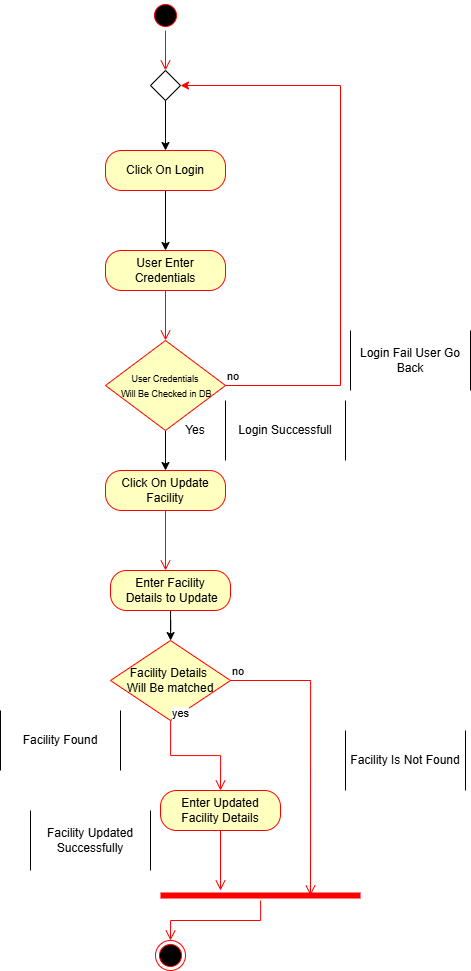

The diagram above was exported from draw.io. Its source (the exported page's mxGraphModel, read from the mxfile embedded in the PNG):
<mxGraphModel dx="1407" dy="1022" grid="1" gridSize="10" guides="1" tooltips="1" connect="1" arrows="1" fold="1" page="1" pageScale="1" pageWidth="850" pageHeight="1100" math="0" shadow="0">
  <root>
    <mxCell id="0" />
    <mxCell id="1" parent="0" />
    <mxCell id="jn3a3us38jo81IRcZLi2-1" parent="1" style="ellipse;html=1;shape=startState;fillColor=#000000;strokeColor=#ff0000;" value="" vertex="1">
      <mxGeometry height="30" width="30" x="160" y="70" as="geometry" />
    </mxCell>
    <mxCell id="jn3a3us38jo81IRcZLi2-2" edge="1" parent="1" source="jn3a3us38jo81IRcZLi2-1" style="edgeStyle=orthogonalEdgeStyle;html=1;verticalAlign=bottom;endArrow=open;endSize=8;strokeColor=#ff0000;rounded=0;entryX=0.5;entryY=0;entryDx=0;entryDy=0;" target="jn3a3us38jo81IRcZLi2-11" value="">
      <mxGeometry relative="1" as="geometry">
        <mxPoint x="175" y="170" as="targetPoint" />
      </mxGeometry>
    </mxCell>
    <mxCell id="jn3a3us38jo81IRcZLi2-4" parent="1" style="rounded=1;whiteSpace=wrap;html=1;arcSize=40;fontColor=#000000;fillColor=#ffffc0;strokeColor=#ff0000;" value="User Enter Credentials" vertex="1">
      <mxGeometry height="40" width="120" x="115" y="320" as="geometry" />
    </mxCell>
    <mxCell id="jn3a3us38jo81IRcZLi2-5" edge="1" parent="1" source="jn3a3us38jo81IRcZLi2-4" style="edgeStyle=orthogonalEdgeStyle;html=1;verticalAlign=bottom;endArrow=open;endSize=8;strokeColor=#ff0000;rounded=0;entryX=0.5;entryY=0;entryDx=0;entryDy=0;" target="jn3a3us38jo81IRcZLi2-7" value="">
      <mxGeometry relative="1" as="geometry">
        <mxPoint x="175" y="420" as="targetPoint" />
      </mxGeometry>
    </mxCell>
    <mxCell id="jn3a3us38jo81IRcZLi2-30" edge="1" parent="1" source="jn3a3us38jo81IRcZLi2-7" style="edgeStyle=orthogonalEdgeStyle;rounded=0;orthogonalLoop=1;jettySize=auto;html=1;" target="jn3a3us38jo81IRcZLi2-28" value="">
      <mxGeometry relative="1" as="geometry" />
    </mxCell>
    <mxCell id="jn3a3us38jo81IRcZLi2-7" parent="1" style="rhombus;whiteSpace=wrap;html=1;fontColor=#000000;fillColor=#ffffc0;strokeColor=#ff0000;" value="&lt;font style=&quot;font-size: 9px;&quot;&gt;User Credentials&lt;/font&gt;&lt;div&gt;&lt;font style=&quot;font-size: 9px;&quot;&gt;&amp;nbsp;Will Be Checked in DB&lt;/font&gt;&lt;/div&gt;" vertex="1">
      <mxGeometry height="90" width="120" x="115" y="410" as="geometry" />
    </mxCell>
    <mxCell id="jn3a3us38jo81IRcZLi2-8" edge="1" parent="1" source="jn3a3us38jo81IRcZLi2-7" style="html=1;align=left;verticalAlign=bottom;endArrow=classic;strokeColor=#ff0000;rounded=0;endFill=1;edgeStyle=elbowEdgeStyle;elbow=vertical;entryX=1;entryY=0.5;entryDx=0;entryDy=0;" target="jn3a3us38jo81IRcZLi2-11" value="no">
      <mxGeometry relative="1" x="-1" as="geometry">
        <Array as="points">
          <mxPoint x="350" y="455" />
        </Array>
        <mxPoint x="250.29999999999995" y="215.62999999999988" as="targetPoint" />
      </mxGeometry>
    </mxCell>
    <mxCell id="shpqSscFIhv8MCK8YXXq-2" edge="1" parent="1" source="jn3a3us38jo81IRcZLi2-11" style="edgeStyle=orthogonalEdgeStyle;rounded=0;orthogonalLoop=1;jettySize=auto;html=1;" target="shpqSscFIhv8MCK8YXXq-1" value="">
      <mxGeometry relative="1" as="geometry" />
    </mxCell>
    <mxCell id="jn3a3us38jo81IRcZLi2-11" parent="1" style="rhombus;" value="" vertex="1">
      <mxGeometry height="30" width="30" x="160" y="140" as="geometry" />
    </mxCell>
    <mxCell id="jn3a3us38jo81IRcZLi2-14" parent="1" style="shape=partialRectangle;whiteSpace=wrap;html=1;bottom=0;top=0;fillColor=none;" value="Login Fail User Go Back" vertex="1">
      <mxGeometry height="60" width="120" x="360" y="400" as="geometry" />
    </mxCell>
    <mxCell id="jn3a3us38jo81IRcZLi2-15" parent="1" style="shape=partialRectangle;whiteSpace=wrap;html=1;bottom=0;top=0;fillColor=none;" value="Login Successfull" vertex="1">
      <mxGeometry height="60" width="120" x="235" y="470" as="geometry" />
    </mxCell>
    <mxCell id="jn3a3us38jo81IRcZLi2-27" edge="1" parent="1" source="jn3a3us38jo81IRcZLi2-16" style="edgeStyle=orthogonalEdgeStyle;rounded=0;orthogonalLoop=1;jettySize=auto;html=1;" target="jn3a3us38jo81IRcZLi2-20" value="">
      <mxGeometry relative="1" as="geometry" />
    </mxCell>
    <mxCell id="jn3a3us38jo81IRcZLi2-16" parent="1" style="rounded=1;whiteSpace=wrap;html=1;arcSize=40;fontColor=#000000;fillColor=#ffffc0;strokeColor=#ff0000;" value="Enter Facility&lt;div&gt;&amp;nbsp;Details to Update&lt;/div&gt;" vertex="1">
      <mxGeometry height="40" width="120" x="120" y="640" as="geometry" />
    </mxCell>
    <mxCell id="jn3a3us38jo81IRcZLi2-18" parent="1" style="ellipse;html=1;shape=endState;fillColor=#000000;strokeColor=#ff0000;" value="" vertex="1">
      <mxGeometry height="30" width="30" x="165" y="1010" as="geometry" />
    </mxCell>
    <mxCell id="jn3a3us38jo81IRcZLi2-19" parent="1" style="shape=partialRectangle;whiteSpace=wrap;html=1;bottom=0;top=0;fillColor=none;" value="Facility Updated Successfully" vertex="1">
      <mxGeometry height="60" width="120" x="40" y="880" as="geometry" />
    </mxCell>
    <mxCell id="jn3a3us38jo81IRcZLi2-20" parent="1" style="rhombus;whiteSpace=wrap;html=1;fontColor=#000000;fillColor=#ffffc0;strokeColor=#ff0000;" value="Facility Details&amp;nbsp;&lt;div&gt;Will Be matched&lt;/div&gt;" vertex="1">
      <mxGeometry height="80" width="120" x="120" y="710" as="geometry" />
    </mxCell>
    <mxCell id="jn3a3us38jo81IRcZLi2-21" edge="1" parent="1" source="jn3a3us38jo81IRcZLi2-20" style="edgeStyle=orthogonalEdgeStyle;html=1;align=left;verticalAlign=bottom;endArrow=open;endSize=8;strokeColor=#ff0000;rounded=0;elbow=vertical;exitX=1;exitY=0.5;exitDx=0;exitDy=0;entryX=0.75;entryY=0.5;entryDx=0;entryDy=0;entryPerimeter=0;" target="jn3a3us38jo81IRcZLi2-23" value="no">
      <mxGeometry relative="1" x="-1" as="geometry">
        <mxPoint x="370" y="910" as="targetPoint" />
      </mxGeometry>
    </mxCell>
    <mxCell id="jn3a3us38jo81IRcZLi2-22" edge="1" parent="1" source="jn3a3us38jo81IRcZLi2-20" style="edgeStyle=orthogonalEdgeStyle;html=1;align=left;verticalAlign=top;endArrow=open;endSize=8;strokeColor=#ff0000;rounded=0;entryX=0.5;entryY=0;entryDx=0;entryDy=0;" target="6KAx1LCfxZCc_6MHr_ly-2" value="yes">
      <mxGeometry relative="1" x="-1" y="-20" as="geometry">
        <mxPoint x="20" y="-20" as="offset" />
        <mxPoint x="230" y="850" as="targetPoint" />
      </mxGeometry>
    </mxCell>
    <mxCell id="jn3a3us38jo81IRcZLi2-23" parent="1" style="shape=line;html=1;strokeWidth=6;strokeColor=#ff0000;" value="" vertex="1">
      <mxGeometry height="10" width="200" x="170" y="960" as="geometry" />
    </mxCell>
    <mxCell id="jn3a3us38jo81IRcZLi2-24" edge="1" parent="1" source="jn3a3us38jo81IRcZLi2-23" style="edgeStyle=orthogonalEdgeStyle;html=1;verticalAlign=bottom;endArrow=open;endSize=8;strokeColor=#ff0000;rounded=0;entryX=0.5;entryY=0;entryDx=0;entryDy=0;" target="jn3a3us38jo81IRcZLi2-18" value="">
      <mxGeometry relative="1" as="geometry">
        <mxPoint x="490" y="910" as="targetPoint" />
      </mxGeometry>
    </mxCell>
    <mxCell id="jn3a3us38jo81IRcZLi2-26" parent="1" style="shape=partialRectangle;whiteSpace=wrap;html=1;bottom=0;top=0;fillColor=none;" value="Facility Is Not Found" vertex="1">
      <mxGeometry height="60" width="120" x="355" y="800" as="geometry" />
    </mxCell>
    <mxCell id="jn3a3us38jo81IRcZLi2-28" parent="1" style="rounded=1;whiteSpace=wrap;html=1;arcSize=40;fontColor=#000000;fillColor=#ffffc0;strokeColor=#ff0000;" value="Click On Update Facility" vertex="1">
      <mxGeometry height="40" width="120" x="115" y="540" as="geometry" />
    </mxCell>
    <mxCell id="jn3a3us38jo81IRcZLi2-29" edge="1" parent="1" source="jn3a3us38jo81IRcZLi2-28" style="edgeStyle=orthogonalEdgeStyle;html=1;verticalAlign=bottom;endArrow=open;endSize=8;strokeColor=#ff0000;rounded=0;" value="">
      <mxGeometry relative="1" as="geometry">
        <mxPoint x="175" y="640" as="targetPoint" />
      </mxGeometry>
    </mxCell>
    <mxCell id="6KAx1LCfxZCc_6MHr_ly-1" parent="1" style="shape=partialRectangle;whiteSpace=wrap;html=1;bottom=0;top=0;fillColor=none;" value="Facility Found" vertex="1">
      <mxGeometry height="60" width="120" x="10" y="780" as="geometry" />
    </mxCell>
    <mxCell id="6KAx1LCfxZCc_6MHr_ly-2" parent="1" style="rounded=1;whiteSpace=wrap;html=1;arcSize=40;fontColor=#000000;fillColor=#ffffc0;strokeColor=#ff0000;" value="Enter Updated Facility Details" vertex="1">
      <mxGeometry height="40" width="120" x="170" y="860" as="geometry" />
    </mxCell>
    <mxCell id="6KAx1LCfxZCc_6MHr_ly-3" edge="1" parent="1" source="6KAx1LCfxZCc_6MHr_ly-2" style="edgeStyle=orthogonalEdgeStyle;html=1;verticalAlign=bottom;endArrow=open;endSize=8;strokeColor=#ff0000;rounded=0;" value="">
      <mxGeometry relative="1" as="geometry">
        <mxPoint x="230" y="960" as="targetPoint" />
      </mxGeometry>
    </mxCell>
    <mxCell id="shpqSscFIhv8MCK8YXXq-3" edge="1" parent="1" source="shpqSscFIhv8MCK8YXXq-1" style="edgeStyle=orthogonalEdgeStyle;rounded=0;orthogonalLoop=1;jettySize=auto;html=1;" target="jn3a3us38jo81IRcZLi2-4" value="">
      <mxGeometry relative="1" as="geometry" />
    </mxCell>
    <mxCell id="shpqSscFIhv8MCK8YXXq-1" parent="1" style="rounded=1;whiteSpace=wrap;html=1;arcSize=40;fontColor=#000000;fillColor=#ffffc0;strokeColor=#ff0000;" value="Click On Login" vertex="1">
      <mxGeometry height="40" width="120" x="115" y="220" as="geometry" />
    </mxCell>
    <mxCell id="shpqSscFIhv8MCK8YXXq-4" parent="1" style="text;html=1;whiteSpace=wrap;strokeColor=none;fillColor=none;align=center;verticalAlign=middle;rounded=0;" value="Yes" vertex="1">
      <mxGeometry height="30" width="60" x="175" y="485" as="geometry" />
    </mxCell>
  </root>
</mxGraphModel>